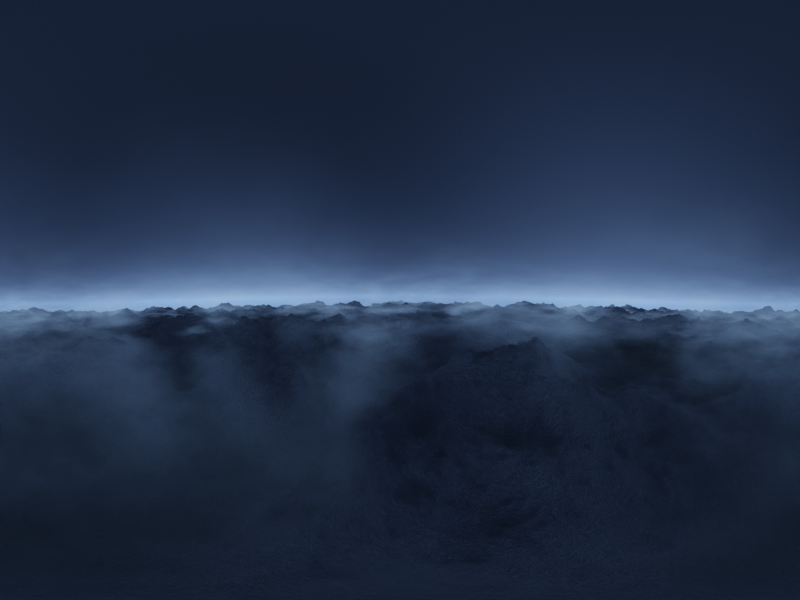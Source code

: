 # Source: sky.blend  (saved by Blender 2.92.15; exported with 4.5.12 LTS)
import bpy
from mathutils import Matrix  # noqa: F401  (used for matrix-valued properties, if any)

bpy.ops.wm.read_factory_settings(use_empty=True)
scene = bpy.context.scene
scene.name = 'Scene'

# ---- collections
col_collection = bpy.data.collections.new('Collection'); scene.collection.children.link(col_collection)

# ---- materials (node trees are filled in below, after node groups)
mat_material_001 = bpy.data.materials.new('Material.001')
mat_material_001.displacement_method = 'DISPLACEMENT'
mat_clouds = bpy.data.materials.new('clouds')

# ---- material node trees
mat_material_001.use_nodes = True; mat_material_001.node_tree.nodes.clear()
_N = mat_material_001.node_tree.nodes; _L = mat_material_001.node_tree.links
n0 = _N.new('ShaderNodeOutputMaterial'); n0.name = 'Material Output'; n0.location = (474, 300)
n1 = _N.new('ShaderNodeDisplacement'); n1.name = 'Displacement'; n1.location = (-240, -171)
n1.inputs[2].default_value = 1.3
n2 = _N.new('ShaderNodeTexNoise'); n2.name = 'Noise Texture'; n2.location = (-1049, -72)
n2.inputs[2].default_value = 14.6
n2.inputs[3].default_value = 10.1
n3 = _N.new('ShaderNodeMath'); n3.name = 'Math'; n3.location = (-829, -121)
n3.operation = 'POWER'
n3.inputs[1].default_value = 3.0
n3.inputs[2].default_value = 0.0
n4 = _N.new('ShaderNodeTexNoise'); n4.name = 'Musgrave Texture'; n4.location = (-440, 319)
n4.width = 150
n4.normalize = False
n4.inputs[2].default_value = 10.0
n4.inputs[3].default_value = 14.0
n4.inputs[4].default_value = 1.0
n5 = _N.new('ShaderNodeBump'); n5.name = 'Bump'; n5.location = (-217, 301)
n5.inputs[1].default_value = 0.3
n5.inputs[2].default_value = 1.0
n6 = _N.new('ShaderNodeBsdfPrincipled'); n6.name = 'Principled BSDF'; n6.location = (69, 351)
n6.distribution = 'GGX'
n6.subsurface_method = 'BURLEY'
n6.inputs[2].default_value = 1.0
n6.inputs[3].default_value = 1.45
n6.inputs[27].default_value = (0.0, 0.0, 0.0, 1.0)
n6.inputs[28].default_value = 1.0
n7 = _N.new('ShaderNodeValToRGB'); n7.name = 'ColorRamp.001'; n7.location = (-283, 599)
while len(n7.color_ramp.elements) > 1: n7.color_ramp.elements.remove(n7.color_ramp.elements[-1])
n7.color_ramp.elements[0].position = 0.0; n7.color_ramp.elements[0].color = (0.0612, 0.1037, 0.02014, 1.0)
_e = n7.color_ramp.elements.new(0.1591); _e.color = (1.0, 1.0, 1.0, 1.0)
n8 = _N.new('ShaderNodeValToRGB'); n8.name = 'ColorRamp'; n8.location = (-609, -10)
while len(n8.color_ramp.elements) > 1: n8.color_ramp.elements.remove(n8.color_ramp.elements[-1])
n8.color_ramp.elements[0].position = 0.0; n8.color_ramp.elements[0].color = (0.0, 0.0, 0.0, 1.0)
_e = n8.color_ramp.elements.new(1.0); _e.color = (1.0, 1.0, 1.0, 1.0)
_L.new(n1.outputs[0], n0.inputs[2])
_L.new(n2.outputs[0], n3.inputs[0])
_L.new(n8.outputs[0], n1.inputs[0])
_L.new(n3.outputs[0], n8.inputs[0])
_L.new(n4.outputs[0], n5.inputs[3])
_L.new(n5.outputs[0], n6.inputs[5])
_L.new(n6.outputs[0], n0.inputs[0])
_L.new(n8.outputs[0], n7.inputs[0])
_L.new(n7.outputs[0], n6.inputs[0])
n0.is_active_output = True
mat_clouds.use_nodes = True; mat_clouds.node_tree.nodes.clear()
_N = mat_clouds.node_tree.nodes; _L = mat_clouds.node_tree.links
n0 = _N.new('ShaderNodeOutputMaterial'); n0.name = 'Material Output'; n0.location = (358, 300)
n1 = _N.new('ShaderNodeTexGradient'); n1.name = 'Gradient Texture'; n1.location = (-588, 140)
n2 = _N.new('ShaderNodeMapping'); n2.name = 'Mapping'; n2.location = (-1157, 200)
n2.width = 240
n2.inputs[1].default_value = (0.2, 0.0, 0.0)
n2.inputs[2].default_value = (0.0, -1.571, 0.0)
n2.inputs[3].default_value = (0.1, 1.0, 0.2)
n3 = _N.new('ShaderNodeTexCoord'); n3.name = 'Texture Coordinate'; n3.location = (-1789, 475)
n4 = _N.new('ShaderNodeMapping'); n4.name = 'Mapping.001'; n4.location = (-1233, 539)
n4.width = 240
n4.inputs[1].default_value = (0.2, 0.0, 0.0)
n4.inputs[3].default_value = (1.0, 1.0, 5.5)
n5 = _N.new('ShaderNodeTexNoise'); n5.name = 'Musgrave Texture'; n5.location = (-781, 368)
n5.width = 150
n5.normalize = False
n5.inputs[2].default_value = 0.6
n5.inputs[3].default_value = 14.0
n5.inputs[4].default_value = 0.6156
n6 = _N.new('ShaderNodeVolumePrincipled'); n6.name = 'Principled Volume'; n6.location = (27, 271)
n6.inputs[0].default_value = (1.0, 1.0, 1.0, 1.0)
n6.inputs[7].default_value = (0.31, 0.5371, 1.0, 1.0)
n6.inputs[10].default_value = 200.0
n7 = _N.new('ShaderNodeMath'); n7.name = 'Math'; n7.location = (-413, 262)
n7.operation = 'MULTIPLY'
n7.inputs[2].default_value = 0.0
_L.new(n6.outputs[0], n0.inputs[1])
_L.new(n5.outputs[0], n7.inputs[0])
_L.new(n2.outputs[0], n1.inputs[0])
_L.new(n3.outputs[3], n2.inputs[0])
_L.new(n1.outputs[1], n7.inputs[1])
_L.new(n3.outputs[3], n4.inputs[0])
_L.new(n4.outputs[0], n5.inputs[0])
_L.new(n7.outputs[0], n6.inputs[6])
_L.new(n7.outputs[0], n6.inputs[2])
n0.is_active_output = True

# ---- world
world_world = bpy.data.worlds.new('World'); scene.world = world_world
world_world.use_nodes = True; world_world.node_tree.nodes.clear()
_N = world_world.node_tree.nodes; _L = world_world.node_tree.links
n0 = _N.new('ShaderNodeOutputWorld'); n0.name = 'World Output'; n0.location = (300, 300)
n1 = _N.new('ShaderNodeBackground'); n1.name = 'Background'; n1.location = (10, 300)
n2 = _N.new('ShaderNodeTexSky'); n2.name = 'Sky Texture'; n2.location = (-283, 357)
n2.sun_disc = False
n2.sun_size = 0.01824
n2.sun_elevation = 0.5637
n2.sun_rotation = 0.761
n2.altitude = 3.66e+04
n2.dust_density = 0.0
n2.ozone_density = 4.269
_L.new(n1.outputs[0], n0.inputs[0])
_L.new(n2.outputs[0], n1.inputs[0])
n0.is_active_output = True
world_world.color = (0.05088, 0.05088, 0.05088)
world_world.use_sun_shadow = False
world_world.sun_shadow_jitter_overblur = 0.0

# ---- cameras
cam_camera = bpy.data.cameras.new('Camera')
cam_camera.type = 'PANO'
cam_camera.clip_end = 100.0
cam_camera.ortho_scale = 7.314
cam_camera.panorama_type = 'EQUIRECTANGULAR'

# ---- meshes
me_plane_002 = bpy.data.meshes.new('Plane.002')
me_plane_002.from_pydata([(-9.975, -9.975, 0.0), (9.975, -9.975, 0.0), (-9.975, 9.975, 0.0), (9.975, 9.975, 0.0)], [], [(0, 1, 3, 2)])
me_plane_002.polygons.foreach_set('use_smooth', [True] * 1)
_uv = me_plane_002.uv_layers.new(name='UVMap')
_uv.uv.foreach_set('vector', [0.0, 0.0, 1.0, 0.0, 1.0, 1.0, 0.0, 1.0])
me_plane_002.materials.append(mat_material_001)
me_plane_002.use_remesh_fix_poles = True
me_plane_002.use_remesh_preserve_attributes = False
me_plane_002.use_mirror_vertex_groups = False
me_plane_002.update()
me_cube_001 = bpy.data.meshes.new('Cube.001')
me_cube_001.from_pydata([(-9.86, -9.86, -0.2734), (-9.86, -9.86, 1.313), (-9.86, 9.86, -0.2734), (-9.86, 9.86, 1.313), (9.86, -9.86, -0.2734), (9.86, -9.86, 1.313), (9.86, 9.86, -0.2734), (9.86, 9.86, 1.313)], [], [(0, 1, 3, 2), (2, 3, 7, 6), (6, 7, 5, 4), (4, 5, 1, 0), (2, 6, 4, 0), (7, 3, 1, 5)])
_uv = me_cube_001.uv_layers.new(name='UVMap')
_uv.uv.foreach_set('vector', [0.375, 0.0, 0.625, 0.0, 0.625, 0.25, 0.375, 0.25, 0.375, 0.25, 0.625, 0.25, 0.625, 0.5, 0.375, 0.5, 0.375, 0.5, 0.625, 0.5, 0.625, 0.75, 0.375, 0.75, 0.375, 0.75, 0.625, 0.75, 0.625, 1.0, 0.375, 1.0, 0.125, 0.5, 0.375, 0.5, 0.375, 0.75, 0.125, 0.75, 0.625, 0.5, 0.875, 0.5, 0.875, 0.75, 0.625, 0.75])
me_cube_001.materials.append(mat_clouds)
me_cube_001.use_remesh_fix_poles = True
me_cube_001.use_remesh_preserve_attributes = False
me_cube_001.use_mirror_vertex_groups = False
me_cube_001.update()

# ---- objects
ob_camera = bpy.data.objects.new('Camera', cam_camera)
ob_plane = bpy.data.objects.new('Plane', me_plane_002)
ob_cube = bpy.data.objects.new('Cube', me_cube_001)

# ---- transforms, parenting, visibility, modifiers, constraints
ob_camera.location = (0.0, 0.0, 0.0)
ob_camera.rotation_euler = (1.55, -1.289e-06, 0.9809)
ob_camera.scale = (1.0, 1.0, 1.0)
ob_camera.lock_rotations_4d = False
ob_camera.empty_display_type = 'ARROWS'
ob_camera.color = (0.0, 0.0, 0.0, 0.0)
ob_camera.display_type = 'WIRE'
ob_camera.lineart.crease_threshold = 0.0
ob_plane.location = (0.0, 0.0, 0.0)
ob_plane.lineart.crease_threshold = 0.0
ob_plane.cycles.use_adaptive_subdivision = True
ob_plane.cycles.dicing_rate = 3.0
_m = ob_plane.modifiers.new('Subdivision', 'SUBSURF')
_m.uv_smooth = 'PRESERVE_CORNERS'
_m.subdivision_type = 'SIMPLE'
_m.levels = 3
_m.render_levels = 3
ob_cube.location = (0.0, 0.0, -0.3623)
ob_cube.lineart.crease_threshold = 0.0

# ---- collection membership
col_collection.objects.link(ob_camera)
col_collection.objects.link(ob_plane)
col_collection.objects.link(ob_cube)

# ---- scene / render settings (as saved in the file)
scene.camera = ob_camera
scene.frame_start = 1; scene.frame_end = 250; scene.frame_set(1)
scene.render.engine = 'CYCLES'
scene.render.image_settings.file_format = 'HDR'
scene.render.image_settings.color_mode = 'RGB'
scene.render.image_settings.color_depth = '32'
scene.render.resolution_x = 4096
scene.render.resolution_y = 3072
scene.cycles.feature_set = 'EXPERIMENTAL'
scene.cycles.samples = 64
scene.cycles.sampling_pattern = 'TABULATED_SOBOL'
scene.cycles.use_adaptive_sampling = False
scene.cycles.use_light_tree = False
scene.cycles.bake_type = 'ENVIRONMENT'
scene.view_settings.view_transform = 'Filmic'
bpy.context.view_layer.update()
